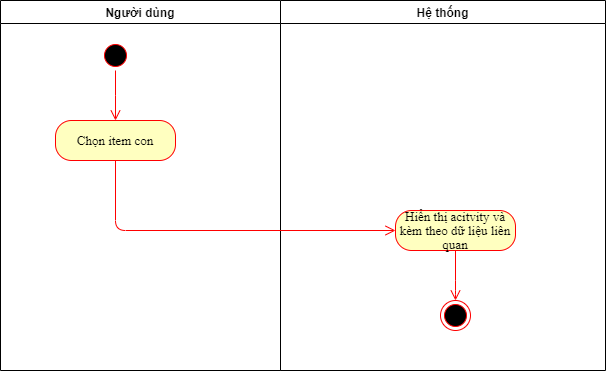

The diagram above was exported from draw.io. Its source (the exported page's mxGraphModel, read from the mxfile embedded in the PNG):
<mxGraphModel dx="1422" dy="737" grid="1" gridSize="10" guides="1" tooltips="1" connect="1" arrows="1" fold="1" page="1" pageScale="1" pageWidth="827" pageHeight="1169" math="0" shadow="0">
  <root>
    <mxCell id="VKmZ4kHzk99ePzpyL3A2-0" />
    <mxCell id="VKmZ4kHzk99ePzpyL3A2-1" parent="VKmZ4kHzk99ePzpyL3A2-0" />
    <mxCell id="VKmZ4kHzk99ePzpyL3A2-2" value="Người dùng" style="swimlane;whiteSpace=wrap;startSize=23;" vertex="1" parent="VKmZ4kHzk99ePzpyL3A2-1">
      <mxGeometry x="260" y="110" width="280" height="370" as="geometry" />
    </mxCell>
    <mxCell id="VKmZ4kHzk99ePzpyL3A2-3" value="" style="ellipse;shape=startState;fillColor=#000000;strokeColor=#ff0000;" vertex="1" parent="VKmZ4kHzk99ePzpyL3A2-2">
      <mxGeometry x="100" y="40" width="30" height="30" as="geometry" />
    </mxCell>
    <mxCell id="VKmZ4kHzk99ePzpyL3A2-4" value="" style="edgeStyle=elbowEdgeStyle;elbow=horizontal;verticalAlign=bottom;endArrow=open;endSize=8;strokeColor=#FF0000;endFill=1;rounded=0;entryX=0.5;entryY=0;entryDx=0;entryDy=0;" edge="1" parent="VKmZ4kHzk99ePzpyL3A2-2" source="VKmZ4kHzk99ePzpyL3A2-3" target="VKmZ4kHzk99ePzpyL3A2-5">
      <mxGeometry x="100" y="40" as="geometry">
        <mxPoint x="115" y="112" as="targetPoint" />
      </mxGeometry>
    </mxCell>
    <mxCell id="VKmZ4kHzk99ePzpyL3A2-5" value="&lt;font face=&quot;times new roman, serif&quot;&gt;&lt;span style=&quot;font-size: 13px&quot;&gt;Chọn item con&lt;/span&gt;&lt;/font&gt;" style="rounded=1;whiteSpace=wrap;html=1;arcSize=40;fontColor=#000000;fillColor=#ffffc0;strokeColor=#ff0000;" vertex="1" parent="VKmZ4kHzk99ePzpyL3A2-2">
      <mxGeometry x="55" y="120" width="120" height="40" as="geometry" />
    </mxCell>
    <mxCell id="VKmZ4kHzk99ePzpyL3A2-6" value="Hệ thống" style="swimlane;" vertex="1" parent="VKmZ4kHzk99ePzpyL3A2-1">
      <mxGeometry x="540" y="110" width="325" height="370" as="geometry" />
    </mxCell>
    <mxCell id="VKmZ4kHzk99ePzpyL3A2-7" value="" style="ellipse;html=1;shape=endState;fillColor=#000000;strokeColor=#ff0000;" vertex="1" parent="VKmZ4kHzk99ePzpyL3A2-6">
      <mxGeometry x="160" y="300" width="30" height="30" as="geometry" />
    </mxCell>
    <mxCell id="VKmZ4kHzk99ePzpyL3A2-8" value="&lt;span lang=&quot;VI&quot; style=&quot;line-height: 107% ; font-family: &amp;#34;times new roman&amp;#34; , serif&quot;&gt;&lt;font style=&quot;font-size: 13px&quot;&gt;Hiển thị acitvity và kèm theo dữ liệu liên quan&lt;/font&gt;&lt;/span&gt;" style="rounded=1;whiteSpace=wrap;html=1;arcSize=40;fontColor=#000000;fillColor=#ffffc0;strokeColor=#ff0000;" vertex="1" parent="VKmZ4kHzk99ePzpyL3A2-6">
      <mxGeometry x="115" y="210" width="120" height="40" as="geometry" />
    </mxCell>
    <mxCell id="VKmZ4kHzk99ePzpyL3A2-9" value="" style="edgeStyle=orthogonalEdgeStyle;html=1;verticalAlign=bottom;endArrow=open;endSize=8;strokeColor=#ff0000;exitX=0.5;exitY=1;exitDx=0;exitDy=0;entryX=0.5;entryY=0;entryDx=0;entryDy=0;" edge="1" parent="VKmZ4kHzk99ePzpyL3A2-6" source="VKmZ4kHzk99ePzpyL3A2-8" target="VKmZ4kHzk99ePzpyL3A2-7">
      <mxGeometry relative="1" as="geometry">
        <mxPoint x="125" y="389" as="targetPoint" />
        <mxPoint x="-155" y="349" as="sourcePoint" />
        <Array as="points">
          <mxPoint x="175" y="290" />
          <mxPoint x="175" y="290" />
        </Array>
      </mxGeometry>
    </mxCell>
    <mxCell id="VKmZ4kHzk99ePzpyL3A2-10" value="" style="edgeStyle=orthogonalEdgeStyle;html=1;verticalAlign=bottom;endArrow=open;endSize=8;strokeColor=#ff0000;entryX=0;entryY=0.5;entryDx=0;entryDy=0;exitX=0.5;exitY=1;exitDx=0;exitDy=0;" edge="1" parent="VKmZ4kHzk99ePzpyL3A2-1" source="VKmZ4kHzk99ePzpyL3A2-5" target="VKmZ4kHzk99ePzpyL3A2-8">
      <mxGeometry relative="1" as="geometry">
        <mxPoint x="445" y="439" as="targetPoint" />
        <mxPoint x="725" y="393" as="sourcePoint" />
        <Array as="points">
          <mxPoint x="375" y="340" />
        </Array>
      </mxGeometry>
    </mxCell>
  </root>
</mxGraphModel>